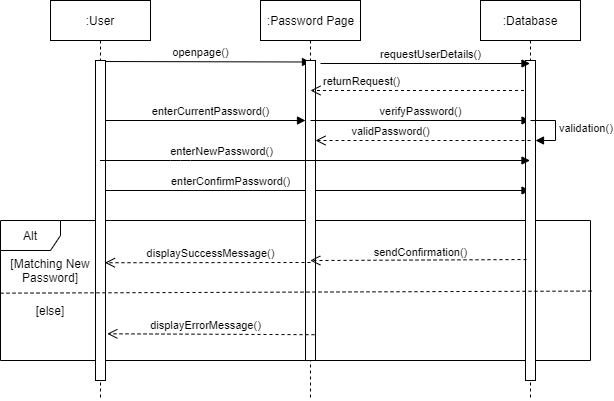

The diagram above was exported from draw.io. Its source (the exported page's mxGraphModel, read from the mxfile embedded in the PNG):
<mxGraphModel dx="1038" dy="548" grid="1" gridSize="10" guides="1" tooltips="1" connect="1" arrows="1" fold="1" page="1" pageScale="1" pageWidth="850" pageHeight="1100" math="0" shadow="0">
  <root>
    <mxCell id="0" />
    <mxCell id="1" parent="0" />
    <mxCell id="NgIe4WKVNrZQi5Z5qX_7-30" value="Alt" style="shape=umlFrame;whiteSpace=wrap;html=1;width=60;height=30;" parent="1" vertex="1">
      <mxGeometry x="60" y="300" width="590" height="140" as="geometry" />
    </mxCell>
    <mxCell id="NgIe4WKVNrZQi5Z5qX_7-1" value=":User" style="shape=umlLifeline;perimeter=lifelinePerimeter;whiteSpace=wrap;html=1;container=1;collapsible=0;recursiveResize=0;outlineConnect=0;" parent="1" vertex="1">
      <mxGeometry x="110" y="80" width="100" height="400" as="geometry" />
    </mxCell>
    <mxCell id="NgIe4WKVNrZQi5Z5qX_7-28" value="openpage()" style="html=1;verticalAlign=bottom;endArrow=block;entryX=0.5;entryY=0.005;entryDx=0;entryDy=0;entryPerimeter=0;" parent="NgIe4WKVNrZQi5Z5qX_7-1" target="NgIe4WKVNrZQi5Z5qX_7-15" edge="1">
      <mxGeometry x="-0.0233" width="80" relative="1" as="geometry">
        <mxPoint x="45" y="61" as="sourcePoint" />
        <mxPoint x="270" y="60" as="targetPoint" />
        <mxPoint as="offset" />
      </mxGeometry>
    </mxCell>
    <mxCell id="NgIe4WKVNrZQi5Z5qX_7-45" value="enterCurrentPassword()" style="html=1;verticalAlign=bottom;endArrow=block;" parent="NgIe4WKVNrZQi5Z5qX_7-1" target="NgIe4WKVNrZQi5Z5qX_7-15" edge="1">
      <mxGeometry x="0.0732" width="80" relative="1" as="geometry">
        <mxPoint x="50" y="120" as="sourcePoint" />
        <mxPoint x="130" y="120" as="targetPoint" />
        <mxPoint as="offset" />
      </mxGeometry>
    </mxCell>
    <mxCell id="NgIe4WKVNrZQi5Z5qX_7-56" value="enterConfirmPassword()" style="html=1;verticalAlign=bottom;endArrow=block;" parent="NgIe4WKVNrZQi5Z5qX_7-1" target="NgIe4WKVNrZQi5Z5qX_7-3" edge="1">
      <mxGeometry x="-0.3946" width="80" relative="1" as="geometry">
        <mxPoint x="50" y="190" as="sourcePoint" />
        <mxPoint x="130" y="190" as="targetPoint" />
        <mxPoint as="offset" />
      </mxGeometry>
    </mxCell>
    <mxCell id="NgIe4WKVNrZQi5Z5qX_7-2" value=":Password Page" style="html=1;points=[];perimeter=orthogonalPerimeter;shape=umlLifeline;participant=label;fontFamily=Helvetica;fontSize=12;fontColor=#000000;align=center;strokeColor=#000000;fillColor=#ffffff;recursiveResize=0;container=1;collapsible=0;" parent="1" vertex="1">
      <mxGeometry x="320" y="80" width="100" height="400" as="geometry" />
    </mxCell>
    <mxCell id="NgIe4WKVNrZQi5Z5qX_7-15" value="" style="html=1;points=[];perimeter=orthogonalPerimeter;" parent="NgIe4WKVNrZQi5Z5qX_7-2" vertex="1">
      <mxGeometry x="45" y="60" width="10" height="300" as="geometry" />
    </mxCell>
    <mxCell id="NgIe4WKVNrZQi5Z5qX_7-29" value="returnRequest()" style="html=1;verticalAlign=bottom;endArrow=open;dashed=1;endSize=8;" parent="NgIe4WKVNrZQi5Z5qX_7-2" source="NgIe4WKVNrZQi5Z5qX_7-3" edge="1">
      <mxGeometry x="0.5444" relative="1" as="geometry">
        <mxPoint x="130" y="90" as="sourcePoint" />
        <mxPoint x="50" y="90" as="targetPoint" />
        <mxPoint as="offset" />
      </mxGeometry>
    </mxCell>
    <mxCell id="NgIe4WKVNrZQi5Z5qX_7-46" value="verifyPassword()" style="html=1;verticalAlign=bottom;endArrow=block;" parent="NgIe4WKVNrZQi5Z5qX_7-2" target="NgIe4WKVNrZQi5Z5qX_7-3" edge="1">
      <mxGeometry x="0.0023" width="80" relative="1" as="geometry">
        <mxPoint x="50" y="120" as="sourcePoint" />
        <mxPoint x="130" y="120" as="targetPoint" />
        <mxPoint as="offset" />
      </mxGeometry>
    </mxCell>
    <mxCell id="NgIe4WKVNrZQi5Z5qX_7-3" value=":Database" style="shape=umlLifeline;perimeter=lifelinePerimeter;whiteSpace=wrap;html=1;container=1;collapsible=0;recursiveResize=0;outlineConnect=0;" parent="1" vertex="1">
      <mxGeometry x="540" y="80" width="100" height="400" as="geometry" />
    </mxCell>
    <mxCell id="NgIe4WKVNrZQi5Z5qX_7-10" value="" style="html=1;points=[];perimeter=orthogonalPerimeter;" parent="NgIe4WKVNrZQi5Z5qX_7-3" vertex="1">
      <mxGeometry x="45" y="60" width="10" height="320" as="geometry" />
    </mxCell>
    <mxCell id="NgIe4WKVNrZQi5Z5qX_7-8" value="" style="html=1;points=[];perimeter=orthogonalPerimeter;" parent="1" vertex="1">
      <mxGeometry x="155" y="140" width="10" height="320" as="geometry" />
    </mxCell>
    <mxCell id="NgIe4WKVNrZQi5Z5qX_7-13" value="requestUserDetails()" style="html=1;verticalAlign=bottom;endArrow=block;" parent="1" target="NgIe4WKVNrZQi5Z5qX_7-3" edge="1">
      <mxGeometry x="0.0501" width="80" relative="1" as="geometry">
        <mxPoint x="380" y="143" as="sourcePoint" />
        <mxPoint x="380" y="140" as="targetPoint" />
        <mxPoint as="offset" />
      </mxGeometry>
    </mxCell>
    <mxCell id="NgIe4WKVNrZQi5Z5qX_7-32" value="" style="endArrow=none;dashed=1;html=1;entryX=1.006;entryY=0.504;entryDx=0;entryDy=0;entryPerimeter=0;exitX=0;exitY=0.519;exitDx=0;exitDy=0;exitPerimeter=0;" parent="1" source="NgIe4WKVNrZQi5Z5qX_7-30" target="NgIe4WKVNrZQi5Z5qX_7-30" edge="1">
      <mxGeometry width="50" height="50" relative="1" as="geometry">
        <mxPoint x="70" y="330" as="sourcePoint" />
        <mxPoint x="120" y="280" as="targetPoint" />
      </mxGeometry>
    </mxCell>
    <mxCell id="NgIe4WKVNrZQi5Z5qX_7-33" value="[Matching New Password]" style="text;html=1;strokeColor=none;fillColor=none;align=center;verticalAlign=middle;whiteSpace=wrap;rounded=0;" parent="1" vertex="1">
      <mxGeometry x="65" y="340" width="90" height="20" as="geometry" />
    </mxCell>
    <mxCell id="NgIe4WKVNrZQi5Z5qX_7-35" value="[else]" style="text;html=1;strokeColor=none;fillColor=none;align=center;verticalAlign=middle;whiteSpace=wrap;rounded=0;" parent="1" vertex="1">
      <mxGeometry x="90" y="380" width="40" height="20" as="geometry" />
    </mxCell>
    <mxCell id="NgIe4WKVNrZQi5Z5qX_7-42" value="displayErrorMessage()" style="html=1;verticalAlign=bottom;endArrow=open;dashed=1;endSize=8;entryX=1.18;entryY=0.854;entryDx=0;entryDy=0;entryPerimeter=0;exitX=0.9;exitY=0.914;exitDx=0;exitDy=0;exitPerimeter=0;" parent="1" source="NgIe4WKVNrZQi5Z5qX_7-15" target="NgIe4WKVNrZQi5Z5qX_7-8" edge="1">
      <mxGeometry x="0.0476" relative="1" as="geometry">
        <mxPoint x="370" y="360" as="sourcePoint" />
        <mxPoint x="160" y="360" as="targetPoint" />
        <mxPoint as="offset" />
      </mxGeometry>
    </mxCell>
    <mxCell id="NgIe4WKVNrZQi5Z5qX_7-43" value="sendConfirmation()" style="html=1;verticalAlign=bottom;endArrow=open;dashed=1;endSize=8;entryX=0.525;entryY=0.286;entryDx=0;entryDy=0;entryPerimeter=0;exitX=0.1;exitY=0.622;exitDx=0;exitDy=0;exitPerimeter=0;" parent="1" source="NgIe4WKVNrZQi5Z5qX_7-10" target="NgIe4WKVNrZQi5Z5qX_7-30" edge="1">
      <mxGeometry x="-0.0196" y="1" relative="1" as="geometry">
        <mxPoint x="580" y="310" as="sourcePoint" />
        <mxPoint x="370" y="300" as="targetPoint" />
        <mxPoint as="offset" />
      </mxGeometry>
    </mxCell>
    <mxCell id="NgIe4WKVNrZQi5Z5qX_7-44" value="displaySuccessMessage()" style="html=1;verticalAlign=bottom;endArrow=open;dashed=1;endSize=8;entryX=0.94;entryY=0.632;entryDx=0;entryDy=0;entryPerimeter=0;" parent="1" target="NgIe4WKVNrZQi5Z5qX_7-8" edge="1">
      <mxGeometry x="-0.0244" relative="1" as="geometry">
        <mxPoint x="370" y="342" as="sourcePoint" />
        <mxPoint x="190" y="340" as="targetPoint" />
        <mxPoint as="offset" />
      </mxGeometry>
    </mxCell>
    <mxCell id="NgIe4WKVNrZQi5Z5qX_7-50" value="validation()" style="edgeStyle=orthogonalEdgeStyle;html=1;align=left;spacingLeft=2;endArrow=block;rounded=0;entryX=1;entryY=0;" parent="1" edge="1">
      <mxGeometry relative="1" as="geometry">
        <mxPoint x="590" y="200" as="sourcePoint" />
        <Array as="points">
          <mxPoint x="615" y="200" />
        </Array>
        <mxPoint x="595" y="220" as="targetPoint" />
      </mxGeometry>
    </mxCell>
    <mxCell id="NgIe4WKVNrZQi5Z5qX_7-51" value="enterNewPassword()" style="html=1;verticalAlign=bottom;endArrow=block;" parent="1" source="NgIe4WKVNrZQi5Z5qX_7-1" target="NgIe4WKVNrZQi5Z5qX_7-3" edge="1">
      <mxGeometry x="-0.4395" width="80" relative="1" as="geometry">
        <mxPoint x="160" y="230" as="sourcePoint" />
        <mxPoint x="240" y="230" as="targetPoint" />
        <Array as="points">
          <mxPoint x="240" y="240" />
        </Array>
        <mxPoint as="offset" />
      </mxGeometry>
    </mxCell>
    <mxCell id="NgIe4WKVNrZQi5Z5qX_7-52" value="validPassword()" style="html=1;verticalAlign=bottom;endArrow=open;dashed=1;endSize=8;" parent="1" target="NgIe4WKVNrZQi5Z5qX_7-15" edge="1">
      <mxGeometry x="0.3023" relative="1" as="geometry">
        <mxPoint x="590" y="220" as="sourcePoint" />
        <mxPoint x="510" y="220" as="targetPoint" />
        <mxPoint as="offset" />
      </mxGeometry>
    </mxCell>
  </root>
</mxGraphModel>